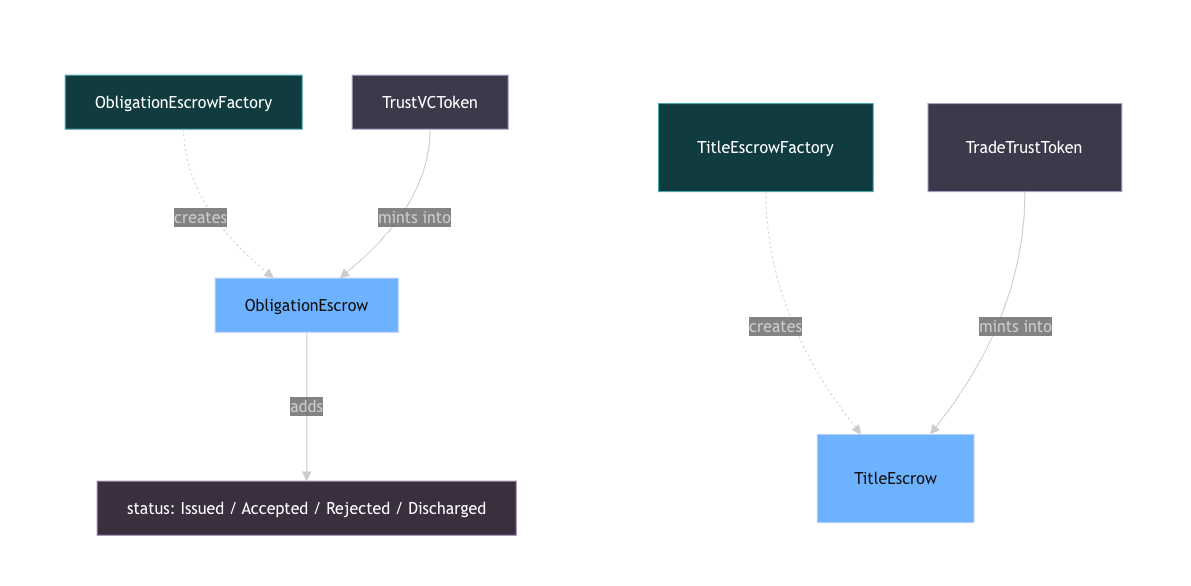

The diagram above was exported from draw.io. Its source (the exported page's mxGraphModel, read from the mxfile embedded in the PNG):
<mxGraphModel dx="2204" dy="947" grid="1" gridSize="10" guides="1" tooltips="1" connect="1" arrows="1" fold="1" page="1" pageScale="1" pageWidth="827" pageHeight="1169" math="0" shadow="0">
  <root>
    <mxCell id="0" />
    <mxCell id="1" parent="0" />
    <UserObject label="" mermaidData="{&#10;  &quot;data&quot;: &quot;graph LR\n  subgraph ETR[\&quot;Classic ETR\&quot;]\n    TT[\&quot;TradeTrustToken\&quot;] --&gt;|mints into| TE[\&quot;TitleEscrow\&quot;]\n    TEF[\&quot;TitleEscrowFactory\&quot;] -.creates.-&gt; TE\n  end\n  subgraph OBL[\&quot;Obligation Registry\&quot;]\n    TVC[\&quot;TrustVCToken\&quot;] --&gt;|mints into| OE[\&quot;ObligationEscrow\&quot;]\n    OEF[\&quot;ObligationEscrowFactory\&quot;] -.creates.-&gt; OE\n    OE --&gt;|adds| ST[\&quot;status: Issued / Accepted / Rejected / Discharged\&quot;]\n  end&quot;,&#10;  &quot;config&quot;: null&#10;}" id="16">
      <mxCell connectable="0" parent="1" style="group;transparentBounds=1;editIcon=1;lockedGroup=0;groupPadding=10;" vertex="1">
        <mxGeometry height="555" width="870" as="geometry" />
      </mxCell>
    </UserObject>
    <UserObject label="Obligation Registry" mermaidId="n:OBL" mermaidBaseStyle="html=1;whiteSpace=wrap;strokeWidth=1;verticalAlign=top;fillColor=light-dark(#ffffde,#1f2020);strokeColor=light-dark(#aaaa33,#cccccc);fontColor=light-dark(#333333,#cccccc);fontFamily=Trebuchet MS,Verdana,Arial,sans-serif;fontSize=16;" mermaidBaseValue="Obligation Registry" id="2">
      <mxCell parent="16" style="html=1;whiteSpace=wrap;strokeWidth=1;verticalAlign=top;fontFamily=Trebuchet MS,Verdana,Arial,sans-serif;fontSize=16;fillColor=none;" vertex="1">
        <mxGeometry height="525" width="521" x="-320" y="20" as="geometry" />
      </mxCell>
    </UserObject>
    <UserObject label="TrustVCToken" mermaidId="n:TVC" mermaidBaseStyle="html=1;whiteSpace=wrap;strokeWidth=1;fillColor=light-dark(#ECECFF,#1f2020);strokeColor=light-dark(#9370DB,#cccccc);fontColor=light-dark(#333333,#cccccc);fontFamily=Trebuchet MS,Verdana,Arial,sans-serif;fontSize=16;" mermaidBaseValue="TrustVCToken" id="3">
      <mxCell parent="2" style="html=1;whiteSpace=wrap;strokeWidth=1;fillColor=#d0cee2;strokeColor=#56517e;fontFamily=Trebuchet MS,Verdana,Arial,sans-serif;fontSize=16;" vertex="1">
        <mxGeometry height="54" width="156" x="322" y="45" as="geometry" />
      </mxCell>
    </UserObject>
    <UserObject label="ObligationEscrow" mermaidId="n:OE" mermaidBaseStyle="html=1;whiteSpace=wrap;strokeWidth=1;fillColor=light-dark(#ECECFF,#1f2020);strokeColor=light-dark(#9370DB,#cccccc);fontColor=light-dark(#333333,#cccccc);fontFamily=Trebuchet MS,Verdana,Arial,sans-serif;fontSize=16;" mermaidBaseValue="ObligationEscrow" id="4">
      <mxCell parent="2" style="html=1;whiteSpace=wrap;strokeWidth=1;fillColor=#0050ef;strokeColor=#001DBC;fontFamily=Trebuchet MS,Verdana,Arial,sans-serif;fontSize=16;fontColor=#ffffff;" vertex="1">
        <mxGeometry height="54" width="183" x="185" y="248" as="geometry" />
      </mxCell>
    </UserObject>
    <UserObject label="ObligationEscrowFactory" mermaidId="n:OEF" mermaidBaseStyle="html=1;whiteSpace=wrap;strokeWidth=1;fillColor=light-dark(#ECECFF,#1f2020);strokeColor=light-dark(#9370DB,#cccccc);fontColor=light-dark(#333333,#cccccc);fontFamily=Trebuchet MS,Verdana,Arial,sans-serif;fontSize=16;" mermaidBaseValue="ObligationEscrowFactory" id="5">
      <mxCell parent="2" style="html=1;whiteSpace=wrap;strokeWidth=1;fillColor=#b0e3e6;strokeColor=#0e8088;fontFamily=Trebuchet MS,Verdana,Arial,sans-serif;fontSize=16;" vertex="1">
        <mxGeometry height="54" width="237" x="35" y="45" as="geometry" />
      </mxCell>
    </UserObject>
    <UserObject label="status: Issued / Accepted / Rejected / Discharged" mermaidId="n:ST" mermaidBaseStyle="html=1;whiteSpace=wrap;strokeWidth=1;fillColor=light-dark(#ECECFF,#1f2020);strokeColor=light-dark(#9370DB,#cccccc);fontColor=light-dark(#333333,#cccccc);fontFamily=Trebuchet MS,Verdana,Arial,sans-serif;fontSize=16;" mermaidBaseValue="status: Issued / Accepted / Rejected / Discharged" id="6">
      <mxCell parent="2" style="html=1;whiteSpace=wrap;strokeWidth=1;fillColor=#e1d5e7;strokeColor=#9673a6;fontFamily=Trebuchet MS,Verdana,Arial,sans-serif;fontSize=16;" vertex="1">
        <mxGeometry height="54" width="419" x="67" y="451" as="geometry" />
      </mxCell>
    </UserObject>
    <UserObject label="mints into" mermaidId="e:TVC-&gt;OE#0" mermaidBaseStyle="curved=1;startArrow=none;endArrow=block;endSize=7;strokeColor=light-dark(#333333,#cccccc);html=1;fontSize=16;labelBackgroundColor=light-dark(#E8E8E88D,#2a2a2a8D);fontFamily=Trebuchet MS,Verdana,Arial,sans-serif;fontColor=light-dark(#333333,#cccccc);exitX=0.5;exitY=1;entryX=0.68;entryY=0;" mermaidBaseValue="mints into" id="11">
      <mxCell edge="1" parent="2" source="3" style="curved=1;startArrow=none;endArrow=block;endSize=7;strokeColor=light-dark(#333333,#cccccc);html=1;fontSize=16;labelBackgroundColor=light-dark(#E8E8E88D,#2a2a2a8D);fontFamily=Trebuchet MS,Verdana,Arial,sans-serif;fontColor=light-dark(#333333,#cccccc);exitX=0.5;exitY=1;entryX=0.68;entryY=0;" target="4">
        <mxGeometry relative="1" as="geometry">
          <Array as="points">
            <mxPoint x="400" y="174" />
          </Array>
        </mxGeometry>
      </mxCell>
    </UserObject>
    <UserObject label="creates" mermaidId="e:OEF-&gt;OE#0" mermaidBaseStyle="curved=1;dashed=1;dashPattern=2 3;fixDash=1;startArrow=none;endArrow=block;endSize=7;strokeColor=light-dark(#333333,#cccccc);html=1;fontSize=16;labelBackgroundColor=light-dark(#E8E8E88D,#2a2a2a8D);fontFamily=Trebuchet MS,Verdana,Arial,sans-serif;fontColor=light-dark(#333333,#cccccc);exitX=0.5;exitY=1;entryX=0.32;entryY=0;" mermaidBaseValue="creates" id="12">
      <mxCell edge="1" parent="2" source="5" style="curved=1;dashed=1;dashPattern=2 3;fixDash=1;startArrow=none;endArrow=block;endSize=7;strokeColor=light-dark(#333333,#cccccc);html=1;fontSize=16;labelBackgroundColor=light-dark(#E8E8E88D,#2a2a2a8D);fontFamily=Trebuchet MS,Verdana,Arial,sans-serif;fontColor=light-dark(#333333,#cccccc);exitX=0.5;exitY=1;entryX=0.32;entryY=0;" target="4">
        <mxGeometry relative="1" as="geometry">
          <Array as="points">
            <mxPoint x="154" y="174" />
          </Array>
        </mxGeometry>
      </mxCell>
    </UserObject>
    <UserObject label="adds" mermaidId="e:OE-&gt;ST#0" mermaidBaseStyle="curved=1;startArrow=none;endArrow=block;endSize=7;strokeColor=light-dark(#333333,#cccccc);html=1;fontSize=16;labelBackgroundColor=light-dark(#E8E8E88D,#2a2a2a8D);fontFamily=Trebuchet MS,Verdana,Arial,sans-serif;fontColor=light-dark(#333333,#cccccc);exitX=0.5;exitY=1;entryX=0.5;entryY=0;" mermaidBaseValue="adds" id="13">
      <mxCell edge="1" parent="2" source="4" style="curved=1;startArrow=none;endArrow=block;endSize=7;strokeColor=light-dark(#333333,#cccccc);html=1;fontSize=16;labelBackgroundColor=light-dark(#E8E8E88D,#2a2a2a8D);fontFamily=Trebuchet MS,Verdana,Arial,sans-serif;fontColor=light-dark(#333333,#cccccc);exitX=0.5;exitY=1;entryX=0.5;entryY=0;" target="6">
        <mxGeometry relative="1" as="geometry">
          <Array as="points" />
        </mxGeometry>
      </mxCell>
    </UserObject>
    <UserObject label="Classic ETR" mermaidId="n:ETR" mermaidBaseStyle="html=1;whiteSpace=wrap;strokeWidth=1;verticalAlign=top;fillColor=light-dark(#ffffde,#1f2020);strokeColor=light-dark(#aaaa33,#cccccc);fontColor=light-dark(#333333,#cccccc);fontFamily=Trebuchet MS,Verdana,Arial,sans-serif;fontSize=16;" mermaidBaseValue="Classic ETR" id="7">
      <mxCell parent="16" style="html=1;whiteSpace=wrap;strokeWidth=1;verticalAlign=top;fillColor=none;fontFamily=Trebuchet MS,Verdana,Arial,sans-serif;fontSize=16;" vertex="1">
        <mxGeometry height="525" width="540" x="270" y="20" as="geometry" />
      </mxCell>
    </UserObject>
    <UserObject label="TradeTrustToken" mermaidId="n:TT" mermaidBaseStyle="html=1;whiteSpace=wrap;strokeWidth=1;fillColor=light-dark(#ECECFF,#1f2020);strokeColor=light-dark(#9370DB,#cccccc);fontColor=light-dark(#333333,#cccccc);fontFamily=Trebuchet MS,Verdana,Arial,sans-serif;fontSize=16;" mermaidBaseValue="TradeTrustToken" id="8">
      <mxCell parent="7" style="html=1;whiteSpace=wrap;strokeWidth=1;fillColor=#d0cee2;strokeColor=#56517e;fontFamily=Trebuchet MS,Verdana,Arial,sans-serif;fontSize=16;" vertex="1">
        <mxGeometry height="88.04347826086956" width="193.87423935091277" x="307.789046653144" y="73.3695652173913" as="geometry" />
      </mxCell>
    </UserObject>
    <UserObject label="TitleEscrow" mermaidId="n:TE" mermaidBaseStyle="html=1;whiteSpace=wrap;strokeWidth=1;fillColor=light-dark(#ECECFF,#1f2020);strokeColor=light-dark(#9370DB,#cccccc);fontColor=light-dark(#333333,#cccccc);fontFamily=Trebuchet MS,Verdana,Arial,sans-serif;fontSize=16;" mermaidBaseValue="TitleEscrow" id="9">
      <mxCell parent="7" style="html=1;whiteSpace=wrap;strokeWidth=1;fillColor=#0050ef;strokeColor=#001DBC;fontColor=#ffffff;fontFamily=Trebuchet MS,Verdana,Arial,sans-serif;fontSize=16;" vertex="1">
        <mxGeometry height="88.04347826086956" width="156.63286004056795" x="197.1602434077079" y="404.3478260869565" as="geometry" />
      </mxCell>
    </UserObject>
    <UserObject label="TitleEscrowFactory" mermaidId="n:TEF" mermaidBaseStyle="html=1;whiteSpace=wrap;strokeWidth=1;fillColor=light-dark(#ECECFF,#1f2020);strokeColor=light-dark(#9370DB,#cccccc);fontColor=light-dark(#333333,#cccccc);fontFamily=Trebuchet MS,Verdana,Arial,sans-serif;fontSize=16;" mermaidBaseValue="TitleEscrowFactory" id="10">
      <mxCell parent="7" style="html=1;whiteSpace=wrap;strokeWidth=1;fontFamily=Trebuchet MS,Verdana,Arial,sans-serif;fontSize=16;fillColor=#b0e3e6;strokeColor=#0e8088;" vertex="1">
        <mxGeometry height="88.04347826086956" width="214.68559837728193" x="38.3367139959432" y="73.3695652173913" as="geometry" />
      </mxCell>
    </UserObject>
    <UserObject label="mints into" mermaidId="e:TT-&gt;TE#0" mermaidBaseStyle="curved=1;startArrow=none;endArrow=block;endSize=7;strokeColor=light-dark(#333333,#cccccc);html=1;fontSize=16;labelBackgroundColor=light-dark(#E8E8E88D,#2a2a2a8D);fontFamily=Trebuchet MS,Verdana,Arial,sans-serif;fontColor=light-dark(#333333,#cccccc);exitX=0.5;exitY=1;entryX=0.72;entryY=0;" mermaidBaseValue="mints into" id="14">
      <mxCell edge="1" parent="7" source="8" style="curved=1;startArrow=none;endArrow=block;endSize=7;strokeColor=light-dark(#333333,#cccccc);html=1;fontSize=16;labelBackgroundColor=light-dark(#E8E8E88D,#2a2a2a8D);fontFamily=Trebuchet MS,Verdana,Arial,sans-serif;fontColor=light-dark(#333333,#cccccc);exitX=0.5;exitY=1;entryX=0.72;entryY=0;" target="9">
        <mxGeometry relative="1" as="geometry">
          <Array as="points">
            <mxPoint x="405.2738336713996" y="283.695652173913" />
          </Array>
        </mxGeometry>
      </mxCell>
    </UserObject>
    <UserObject label="creates" mermaidId="e:TEF-&gt;TE#0" mermaidBaseStyle="curved=1;dashed=1;dashPattern=2 3;fixDash=1;startArrow=none;endArrow=block;endSize=7;strokeColor=light-dark(#333333,#cccccc);html=1;fontSize=16;labelBackgroundColor=light-dark(#E8E8E88D,#2a2a2a8D);fontFamily=Trebuchet MS,Verdana,Arial,sans-serif;fontColor=light-dark(#333333,#cccccc);exitX=0.5;exitY=1;entryX=0.28;entryY=0;" mermaidBaseValue="creates" id="15">
      <mxCell edge="1" parent="7" source="10" style="curved=1;dashed=1;dashPattern=2 3;fixDash=1;startArrow=none;endArrow=block;endSize=7;strokeColor=light-dark(#333333,#cccccc);html=1;fontSize=16;labelBackgroundColor=light-dark(#E8E8E88D,#2a2a2a8D);fontFamily=Trebuchet MS,Verdana,Arial,sans-serif;fontColor=light-dark(#333333,#cccccc);exitX=0.5;exitY=1;entryX=0.28;entryY=0;" target="9">
        <mxGeometry relative="1" as="geometry">
          <Array as="points">
            <mxPoint x="145.67951318458418" y="283.695652173913" />
          </Array>
        </mxGeometry>
      </mxCell>
    </UserObject>
  </root>
</mxGraphModel>